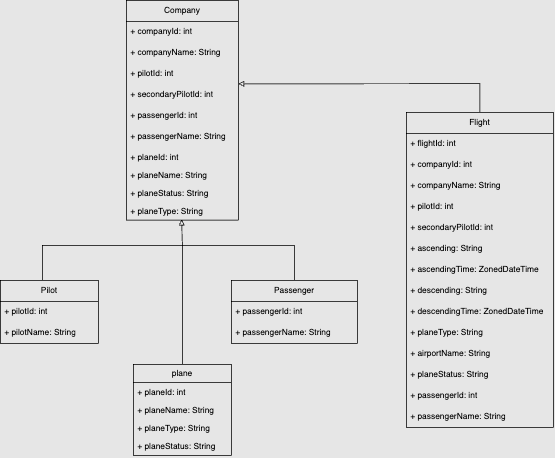

The diagram above was exported from draw.io. Its source (the exported page's mxGraphModel, read from the mxfile embedded in the PNG):
<mxGraphModel dx="1857" dy="946" grid="1" gridSize="10" guides="1" tooltips="1" connect="1" arrows="1" fold="1" page="0" pageScale="1" pageWidth="827" pageHeight="1169" background="#E6E6E6" math="0" shadow="0">
  <root>
    <mxCell id="0" />
    <mxCell id="1" parent="0" />
    <mxCell id="LPyv01RML7gQ8vr1OiPe-1" value="Flight" style="swimlane;fontStyle=0;childLayout=stackLayout;horizontal=1;startSize=30;horizontalStack=0;resizeParent=1;resizeParentMax=0;resizeLast=0;collapsible=1;marginBottom=0;whiteSpace=wrap;html=1;fillColor=none;" vertex="1" parent="1">
      <mxGeometry x="560" y="280" width="210" height="450" as="geometry" />
    </mxCell>
    <mxCell id="LPyv01RML7gQ8vr1OiPe-2" value="+ flightId: int" style="text;strokeColor=none;fillColor=none;align=left;verticalAlign=middle;spacingLeft=4;spacingRight=4;overflow=hidden;points=[[0,0.5],[1,0.5]];portConstraint=eastwest;rotatable=0;whiteSpace=wrap;html=1;" vertex="1" parent="LPyv01RML7gQ8vr1OiPe-1">
      <mxGeometry y="30" width="210" height="30" as="geometry" />
    </mxCell>
    <mxCell id="LPyv01RML7gQ8vr1OiPe-18" value="+ companyId: int" style="text;strokeColor=none;fillColor=none;align=left;verticalAlign=middle;spacingLeft=4;spacingRight=4;overflow=hidden;points=[[0,0.5],[1,0.5]];portConstraint=eastwest;rotatable=0;whiteSpace=wrap;html=1;" vertex="1" parent="LPyv01RML7gQ8vr1OiPe-1">
      <mxGeometry y="60" width="210" height="30" as="geometry" />
    </mxCell>
    <mxCell id="LPyv01RML7gQ8vr1OiPe-3" value="+ companyName: String" style="text;strokeColor=none;fillColor=none;align=left;verticalAlign=middle;spacingLeft=4;spacingRight=4;overflow=hidden;points=[[0,0.5],[1,0.5]];portConstraint=eastwest;rotatable=0;whiteSpace=wrap;html=1;" vertex="1" parent="LPyv01RML7gQ8vr1OiPe-1">
      <mxGeometry y="90" width="210" height="30" as="geometry" />
    </mxCell>
    <mxCell id="LPyv01RML7gQ8vr1OiPe-9" value="+ pilotId: int" style="text;strokeColor=none;fillColor=none;align=left;verticalAlign=middle;spacingLeft=4;spacingRight=4;overflow=hidden;points=[[0,0.5],[1,0.5]];portConstraint=eastwest;rotatable=0;whiteSpace=wrap;html=1;" vertex="1" parent="LPyv01RML7gQ8vr1OiPe-1">
      <mxGeometry y="120" width="210" height="30" as="geometry" />
    </mxCell>
    <mxCell id="LPyv01RML7gQ8vr1OiPe-12" value="+ secondaryPilotId: int" style="text;strokeColor=none;fillColor=none;align=left;verticalAlign=middle;spacingLeft=4;spacingRight=4;overflow=hidden;points=[[0,0.5],[1,0.5]];portConstraint=eastwest;rotatable=0;whiteSpace=wrap;html=1;" vertex="1" parent="LPyv01RML7gQ8vr1OiPe-1">
      <mxGeometry y="150" width="210" height="30" as="geometry" />
    </mxCell>
    <mxCell id="LPyv01RML7gQ8vr1OiPe-10" value="+ ascending: String" style="text;strokeColor=none;fillColor=none;align=left;verticalAlign=middle;spacingLeft=4;spacingRight=4;overflow=hidden;points=[[0,0.5],[1,0.5]];portConstraint=eastwest;rotatable=0;whiteSpace=wrap;html=1;" vertex="1" parent="LPyv01RML7gQ8vr1OiPe-1">
      <mxGeometry y="180" width="210" height="30" as="geometry" />
    </mxCell>
    <mxCell id="LPyv01RML7gQ8vr1OiPe-15" value="+ ascendingTime:&amp;nbsp;ZonedDateTime" style="text;strokeColor=none;fillColor=none;align=left;verticalAlign=middle;spacingLeft=4;spacingRight=4;overflow=hidden;points=[[0,0.5],[1,0.5]];portConstraint=eastwest;rotatable=0;whiteSpace=wrap;html=1;" vertex="1" parent="LPyv01RML7gQ8vr1OiPe-1">
      <mxGeometry y="210" width="210" height="30" as="geometry" />
    </mxCell>
    <mxCell id="LPyv01RML7gQ8vr1OiPe-11" value="+ descending: String" style="text;strokeColor=none;fillColor=none;align=left;verticalAlign=middle;spacingLeft=4;spacingRight=4;overflow=hidden;points=[[0,0.5],[1,0.5]];portConstraint=eastwest;rotatable=0;whiteSpace=wrap;html=1;" vertex="1" parent="LPyv01RML7gQ8vr1OiPe-1">
      <mxGeometry y="240" width="210" height="30" as="geometry" />
    </mxCell>
    <mxCell id="LPyv01RML7gQ8vr1OiPe-16" value="+ descendingTime:&amp;nbsp;ZonedDateTime" style="text;strokeColor=none;fillColor=none;align=left;verticalAlign=middle;spacingLeft=4;spacingRight=4;overflow=hidden;points=[[0,0.5],[1,0.5]];portConstraint=eastwest;rotatable=0;whiteSpace=wrap;html=1;" vertex="1" parent="LPyv01RML7gQ8vr1OiPe-1">
      <mxGeometry y="270" width="210" height="30" as="geometry" />
    </mxCell>
    <mxCell id="LPyv01RML7gQ8vr1OiPe-13" value="+ planeType: String" style="text;strokeColor=none;fillColor=none;align=left;verticalAlign=middle;spacingLeft=4;spacingRight=4;overflow=hidden;points=[[0,0.5],[1,0.5]];portConstraint=eastwest;rotatable=0;whiteSpace=wrap;html=1;" vertex="1" parent="LPyv01RML7gQ8vr1OiPe-1">
      <mxGeometry y="300" width="210" height="30" as="geometry" />
    </mxCell>
    <mxCell id="LPyv01RML7gQ8vr1OiPe-14" value="+ airportName: String" style="text;strokeColor=none;fillColor=none;align=left;verticalAlign=middle;spacingLeft=4;spacingRight=4;overflow=hidden;points=[[0,0.5],[1,0.5]];portConstraint=eastwest;rotatable=0;whiteSpace=wrap;html=1;" vertex="1" parent="LPyv01RML7gQ8vr1OiPe-1">
      <mxGeometry y="330" width="210" height="30" as="geometry" />
    </mxCell>
    <mxCell id="LPyv01RML7gQ8vr1OiPe-17" value="+ planeStatus: String" style="text;strokeColor=none;fillColor=none;align=left;verticalAlign=middle;spacingLeft=4;spacingRight=4;overflow=hidden;points=[[0,0.5],[1,0.5]];portConstraint=eastwest;rotatable=0;whiteSpace=wrap;html=1;" vertex="1" parent="LPyv01RML7gQ8vr1OiPe-1">
      <mxGeometry y="360" width="210" height="30" as="geometry" />
    </mxCell>
    <mxCell id="LPyv01RML7gQ8vr1OiPe-25" value="+ passengerId: int" style="text;strokeColor=none;fillColor=none;align=left;verticalAlign=middle;spacingLeft=4;spacingRight=4;overflow=hidden;points=[[0,0.5],[1,0.5]];portConstraint=eastwest;rotatable=0;whiteSpace=wrap;html=1;" vertex="1" parent="LPyv01RML7gQ8vr1OiPe-1">
      <mxGeometry y="390" width="210" height="30" as="geometry" />
    </mxCell>
    <mxCell id="LPyv01RML7gQ8vr1OiPe-26" value="+ passengerName: String" style="text;strokeColor=none;fillColor=none;align=left;verticalAlign=middle;spacingLeft=4;spacingRight=4;overflow=hidden;points=[[0,0.5],[1,0.5]];portConstraint=eastwest;rotatable=0;whiteSpace=wrap;html=1;" vertex="1" parent="LPyv01RML7gQ8vr1OiPe-1">
      <mxGeometry y="420" width="210" height="30" as="geometry" />
    </mxCell>
    <mxCell id="LPyv01RML7gQ8vr1OiPe-20" value="Company" style="swimlane;fontStyle=0;childLayout=stackLayout;horizontal=1;startSize=30;horizontalStack=0;resizeParent=1;resizeParentMax=0;resizeLast=0;collapsible=1;marginBottom=0;whiteSpace=wrap;html=1;fillColor=none;" vertex="1" parent="1">
      <mxGeometry x="160" y="120" width="160" height="314" as="geometry" />
    </mxCell>
    <mxCell id="LPyv01RML7gQ8vr1OiPe-21" value="+ companyId: int" style="text;strokeColor=none;fillColor=none;align=left;verticalAlign=middle;spacingLeft=4;spacingRight=4;overflow=hidden;points=[[0,0.5],[1,0.5]];portConstraint=eastwest;rotatable=0;whiteSpace=wrap;html=1;" vertex="1" parent="LPyv01RML7gQ8vr1OiPe-20">
      <mxGeometry y="30" width="160" height="30" as="geometry" />
    </mxCell>
    <mxCell id="LPyv01RML7gQ8vr1OiPe-22" value="+ companyName: String" style="text;strokeColor=none;fillColor=none;align=left;verticalAlign=middle;spacingLeft=4;spacingRight=4;overflow=hidden;points=[[0,0.5],[1,0.5]];portConstraint=eastwest;rotatable=0;whiteSpace=wrap;html=1;" vertex="1" parent="LPyv01RML7gQ8vr1OiPe-20">
      <mxGeometry y="60" width="160" height="30" as="geometry" />
    </mxCell>
    <mxCell id="LPyv01RML7gQ8vr1OiPe-23" value="+ pilotId: int" style="text;strokeColor=none;fillColor=none;align=left;verticalAlign=middle;spacingLeft=4;spacingRight=4;overflow=hidden;points=[[0,0.5],[1,0.5]];portConstraint=eastwest;rotatable=0;whiteSpace=wrap;html=1;" vertex="1" parent="LPyv01RML7gQ8vr1OiPe-20">
      <mxGeometry y="90" width="160" height="30" as="geometry" />
    </mxCell>
    <mxCell id="LPyv01RML7gQ8vr1OiPe-24" value="+ secondaryPilotId: int" style="text;strokeColor=none;fillColor=none;align=left;verticalAlign=middle;spacingLeft=4;spacingRight=4;overflow=hidden;points=[[0,0.5],[1,0.5]];portConstraint=eastwest;rotatable=0;whiteSpace=wrap;html=1;" vertex="1" parent="LPyv01RML7gQ8vr1OiPe-20">
      <mxGeometry y="120" width="160" height="30" as="geometry" />
    </mxCell>
    <mxCell id="LPyv01RML7gQ8vr1OiPe-31" value="+ passengerId: int" style="text;strokeColor=none;fillColor=none;align=left;verticalAlign=middle;spacingLeft=4;spacingRight=4;overflow=hidden;points=[[0,0.5],[1,0.5]];portConstraint=eastwest;rotatable=0;whiteSpace=wrap;html=1;" vertex="1" parent="LPyv01RML7gQ8vr1OiPe-20">
      <mxGeometry y="150" width="160" height="30" as="geometry" />
    </mxCell>
    <mxCell id="LPyv01RML7gQ8vr1OiPe-32" value="+ passengerName: String" style="text;strokeColor=none;fillColor=none;align=left;verticalAlign=middle;spacingLeft=4;spacingRight=4;overflow=hidden;points=[[0,0.5],[1,0.5]];portConstraint=eastwest;rotatable=0;whiteSpace=wrap;html=1;" vertex="1" parent="LPyv01RML7gQ8vr1OiPe-20">
      <mxGeometry y="180" width="160" height="30" as="geometry" />
    </mxCell>
    <mxCell id="LPyv01RML7gQ8vr1OiPe-64" value="+ planeId: int" style="text;strokeColor=none;fillColor=none;align=left;verticalAlign=top;spacingLeft=4;spacingRight=4;overflow=hidden;rotatable=0;points=[[0,0.5],[1,0.5]];portConstraint=eastwest;whiteSpace=wrap;html=1;" vertex="1" parent="LPyv01RML7gQ8vr1OiPe-20">
      <mxGeometry y="210" width="160" height="26" as="geometry" />
    </mxCell>
    <mxCell id="LPyv01RML7gQ8vr1OiPe-61" value="+ planeName: String" style="text;strokeColor=none;fillColor=none;align=left;verticalAlign=top;spacingLeft=4;spacingRight=4;overflow=hidden;rotatable=0;points=[[0,0.5],[1,0.5]];portConstraint=eastwest;whiteSpace=wrap;html=1;" vertex="1" parent="LPyv01RML7gQ8vr1OiPe-20">
      <mxGeometry y="236" width="160" height="26" as="geometry" />
    </mxCell>
    <mxCell id="LPyv01RML7gQ8vr1OiPe-63" value="+ planeStatus: String" style="text;strokeColor=none;fillColor=none;align=left;verticalAlign=top;spacingLeft=4;spacingRight=4;overflow=hidden;rotatable=0;points=[[0,0.5],[1,0.5]];portConstraint=eastwest;whiteSpace=wrap;html=1;" vertex="1" parent="LPyv01RML7gQ8vr1OiPe-20">
      <mxGeometry y="262" width="160" height="26" as="geometry" />
    </mxCell>
    <mxCell id="LPyv01RML7gQ8vr1OiPe-62" value="+ planeType: String" style="text;strokeColor=none;fillColor=none;align=left;verticalAlign=top;spacingLeft=4;spacingRight=4;overflow=hidden;rotatable=0;points=[[0,0.5],[1,0.5]];portConstraint=eastwest;whiteSpace=wrap;html=1;" vertex="1" parent="LPyv01RML7gQ8vr1OiPe-20">
      <mxGeometry y="288" width="160" height="26" as="geometry" />
    </mxCell>
    <mxCell id="LPyv01RML7gQ8vr1OiPe-27" value="Pilot" style="swimlane;fontStyle=0;childLayout=stackLayout;horizontal=1;startSize=30;horizontalStack=0;resizeParent=1;resizeParentMax=0;resizeLast=0;collapsible=1;marginBottom=0;whiteSpace=wrap;html=1;fillColor=none;" vertex="1" parent="1">
      <mxGeometry x="-20" y="520" width="140" height="90" as="geometry" />
    </mxCell>
    <mxCell id="LPyv01RML7gQ8vr1OiPe-28" value="+ pilotId: int" style="text;strokeColor=none;fillColor=none;align=left;verticalAlign=middle;spacingLeft=4;spacingRight=4;overflow=hidden;points=[[0,0.5],[1,0.5]];portConstraint=eastwest;rotatable=0;whiteSpace=wrap;html=1;" vertex="1" parent="LPyv01RML7gQ8vr1OiPe-27">
      <mxGeometry y="30" width="140" height="30" as="geometry" />
    </mxCell>
    <mxCell id="LPyv01RML7gQ8vr1OiPe-29" value="+ pilotName: String" style="text;strokeColor=none;fillColor=none;align=left;verticalAlign=middle;spacingLeft=4;spacingRight=4;overflow=hidden;points=[[0,0.5],[1,0.5]];portConstraint=eastwest;rotatable=0;whiteSpace=wrap;html=1;" vertex="1" parent="LPyv01RML7gQ8vr1OiPe-27">
      <mxGeometry y="60" width="140" height="30" as="geometry" />
    </mxCell>
    <mxCell id="LPyv01RML7gQ8vr1OiPe-33" value="Passenger" style="swimlane;fontStyle=0;childLayout=stackLayout;horizontal=1;startSize=30;horizontalStack=0;resizeParent=1;resizeParentMax=0;resizeLast=0;collapsible=1;marginBottom=0;whiteSpace=wrap;html=1;fillColor=none;" vertex="1" parent="1">
      <mxGeometry x="310" y="520" width="180" height="90" as="geometry" />
    </mxCell>
    <mxCell id="LPyv01RML7gQ8vr1OiPe-34" value="+ passengerId: int" style="text;strokeColor=none;fillColor=none;align=left;verticalAlign=middle;spacingLeft=4;spacingRight=4;overflow=hidden;points=[[0,0.5],[1,0.5]];portConstraint=eastwest;rotatable=0;whiteSpace=wrap;html=1;" vertex="1" parent="LPyv01RML7gQ8vr1OiPe-33">
      <mxGeometry y="30" width="180" height="30" as="geometry" />
    </mxCell>
    <mxCell id="LPyv01RML7gQ8vr1OiPe-35" value="+ passengerName: String" style="text;strokeColor=none;fillColor=none;align=left;verticalAlign=middle;spacingLeft=4;spacingRight=4;overflow=hidden;points=[[0,0.5],[1,0.5]];portConstraint=eastwest;rotatable=0;whiteSpace=wrap;html=1;" vertex="1" parent="LPyv01RML7gQ8vr1OiPe-33">
      <mxGeometry y="60" width="180" height="30" as="geometry" />
    </mxCell>
    <mxCell id="LPyv01RML7gQ8vr1OiPe-50" value="" style="edgeStyle=none;orthogonalLoop=1;jettySize=auto;html=1;rounded=0;endArrow=block;endFill=0;" edge="1" parent="1">
      <mxGeometry width="80" relative="1" as="geometry">
        <mxPoint x="240" y="470" as="sourcePoint" />
        <mxPoint x="239" y="433" as="targetPoint" />
        <Array as="points" />
      </mxGeometry>
    </mxCell>
    <mxCell id="LPyv01RML7gQ8vr1OiPe-51" value="" style="edgeStyle=none;orthogonalLoop=1;jettySize=auto;html=1;rounded=0;exitX=0.429;exitY=0;exitDx=0;exitDy=0;exitPerimeter=0;endArrow=none;startFill=0;" edge="1" parent="1" source="LPyv01RML7gQ8vr1OiPe-27">
      <mxGeometry width="80" relative="1" as="geometry">
        <mxPoint x="110" y="360" as="sourcePoint" />
        <mxPoint x="240" y="470" as="targetPoint" />
        <Array as="points">
          <mxPoint x="40" y="470" />
        </Array>
      </mxGeometry>
    </mxCell>
    <mxCell id="LPyv01RML7gQ8vr1OiPe-52" value="" style="edgeStyle=none;orthogonalLoop=1;jettySize=auto;html=1;rounded=0;exitX=0.5;exitY=0;exitDx=0;exitDy=0;endArrow=none;startFill=0;" edge="1" parent="1" source="LPyv01RML7gQ8vr1OiPe-33">
      <mxGeometry width="80" relative="1" as="geometry">
        <mxPoint x="330" y="350" as="sourcePoint" />
        <mxPoint x="240" y="470" as="targetPoint" />
        <Array as="points">
          <mxPoint x="400" y="470" />
        </Array>
      </mxGeometry>
    </mxCell>
    <mxCell id="LPyv01RML7gQ8vr1OiPe-53" value="plane" style="swimlane;fontStyle=0;childLayout=stackLayout;horizontal=1;startSize=26;fillColor=none;horizontalStack=0;resizeParent=1;resizeParentMax=0;resizeLast=0;collapsible=1;marginBottom=0;whiteSpace=wrap;html=1;" vertex="1" parent="1">
      <mxGeometry x="170" y="640" width="140" height="130" as="geometry" />
    </mxCell>
    <mxCell id="LPyv01RML7gQ8vr1OiPe-54" value="+ planeId: int" style="text;strokeColor=none;fillColor=none;align=left;verticalAlign=top;spacingLeft=4;spacingRight=4;overflow=hidden;rotatable=0;points=[[0,0.5],[1,0.5]];portConstraint=eastwest;whiteSpace=wrap;html=1;" vertex="1" parent="LPyv01RML7gQ8vr1OiPe-53">
      <mxGeometry y="26" width="140" height="26" as="geometry" />
    </mxCell>
    <mxCell id="LPyv01RML7gQ8vr1OiPe-55" value="+ planeName: String" style="text;strokeColor=none;fillColor=none;align=left;verticalAlign=top;spacingLeft=4;spacingRight=4;overflow=hidden;rotatable=0;points=[[0,0.5],[1,0.5]];portConstraint=eastwest;whiteSpace=wrap;html=1;" vertex="1" parent="LPyv01RML7gQ8vr1OiPe-53">
      <mxGeometry y="52" width="140" height="26" as="geometry" />
    </mxCell>
    <mxCell id="LPyv01RML7gQ8vr1OiPe-56" value="+ planeType: String" style="text;strokeColor=none;fillColor=none;align=left;verticalAlign=top;spacingLeft=4;spacingRight=4;overflow=hidden;rotatable=0;points=[[0,0.5],[1,0.5]];portConstraint=eastwest;whiteSpace=wrap;html=1;" vertex="1" parent="LPyv01RML7gQ8vr1OiPe-53">
      <mxGeometry y="78" width="140" height="26" as="geometry" />
    </mxCell>
    <mxCell id="LPyv01RML7gQ8vr1OiPe-57" value="+ planeStatus: String" style="text;strokeColor=none;fillColor=none;align=left;verticalAlign=top;spacingLeft=4;spacingRight=4;overflow=hidden;rotatable=0;points=[[0,0.5],[1,0.5]];portConstraint=eastwest;whiteSpace=wrap;html=1;" vertex="1" parent="LPyv01RML7gQ8vr1OiPe-53">
      <mxGeometry y="104" width="140" height="26" as="geometry" />
    </mxCell>
    <mxCell id="LPyv01RML7gQ8vr1OiPe-58" value="" style="edgeStyle=none;orthogonalLoop=1;jettySize=auto;html=1;rounded=0;exitX=0.5;exitY=0;exitDx=0;exitDy=0;endArrow=none;startFill=0;" edge="1" parent="1" source="LPyv01RML7gQ8vr1OiPe-53">
      <mxGeometry width="80" relative="1" as="geometry">
        <mxPoint x="240" y="380" as="sourcePoint" />
        <mxPoint x="240" y="470" as="targetPoint" />
        <Array as="points" />
      </mxGeometry>
    </mxCell>
    <mxCell id="LPyv01RML7gQ8vr1OiPe-60" value="" style="edgeStyle=none;orthogonalLoop=1;jettySize=auto;html=1;rounded=0;exitX=0.999;exitY=-0.021;exitDx=0;exitDy=0;exitPerimeter=0;entryX=0.5;entryY=0;entryDx=0;entryDy=0;endArrow=none;startFill=0;startArrow=block;" edge="1" parent="1" source="LPyv01RML7gQ8vr1OiPe-24" target="LPyv01RML7gQ8vr1OiPe-1">
      <mxGeometry width="80" relative="1" as="geometry">
        <mxPoint x="470" y="260" as="sourcePoint" />
        <mxPoint x="550" y="260" as="targetPoint" />
        <Array as="points">
          <mxPoint x="665" y="239" />
        </Array>
      </mxGeometry>
    </mxCell>
  </root>
</mxGraphModel>